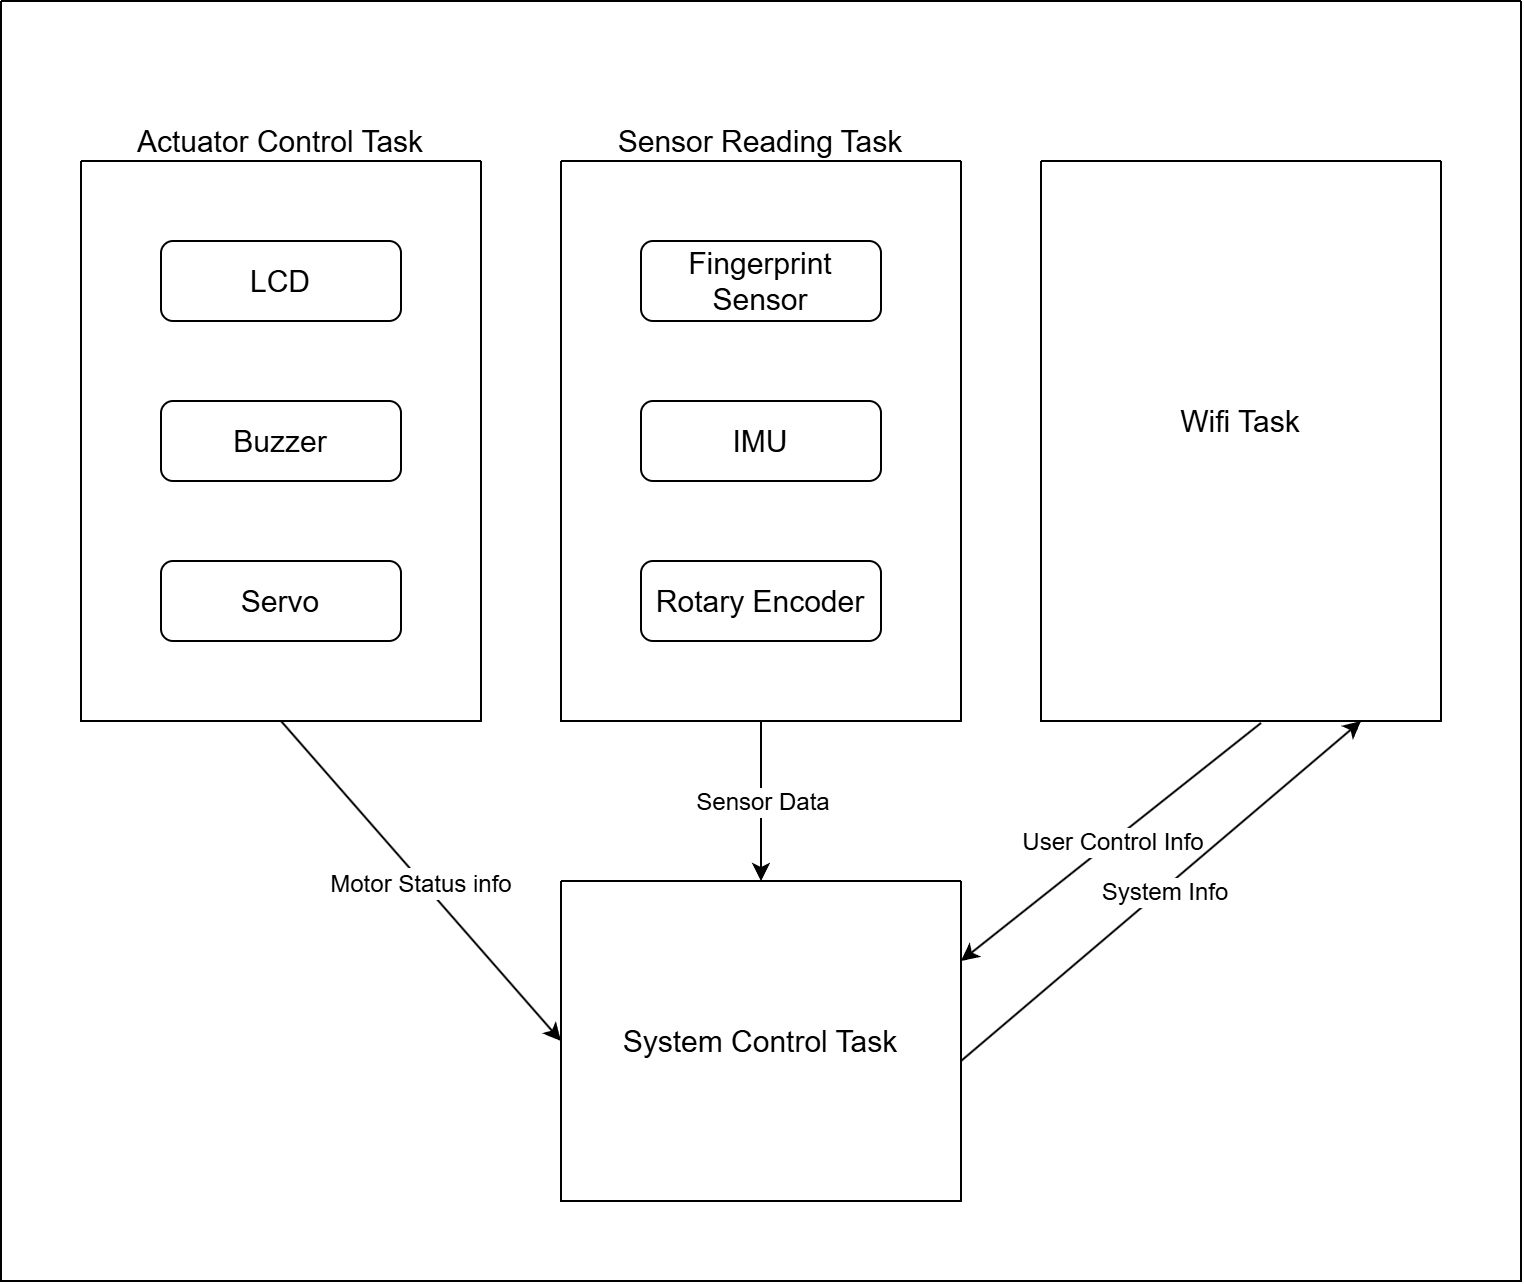

The diagram above was exported from draw.io. Its source (the exported page's mxGraphModel, read from the mxfile embedded in the PNG):
<mxGraphModel dx="2111" dy="1125" grid="1" gridSize="10" guides="1" tooltips="1" connect="1" arrows="1" fold="1" page="0" pageScale="1" pageWidth="1100" pageHeight="850" math="0" shadow="0">
  <root>
    <mxCell id="0" />
    <mxCell id="1" parent="0" />
    <mxCell id="ry4E1kvPjeANahoyZSAm-1" value="&lt;font style=&quot;font-size: 15px;&quot;&gt;LCD&lt;/font&gt;" style="rounded=1;whiteSpace=wrap;html=1;" vertex="1" parent="1">
      <mxGeometry x="-600" y="-280" width="120" height="40" as="geometry" />
    </mxCell>
    <mxCell id="ry4E1kvPjeANahoyZSAm-2" value="&lt;span style=&quot;font-size: 15px;&quot;&gt;Rotary Encoder&lt;/span&gt;" style="rounded=1;whiteSpace=wrap;html=1;" vertex="1" parent="1">
      <mxGeometry x="-360" y="-120" width="120" height="40" as="geometry" />
    </mxCell>
    <mxCell id="ry4E1kvPjeANahoyZSAm-3" value="&lt;span style=&quot;font-size: 15px;&quot;&gt;Fingerprint Sensor&lt;/span&gt;" style="rounded=1;whiteSpace=wrap;html=1;" vertex="1" parent="1">
      <mxGeometry x="-360" y="-280" width="120" height="40" as="geometry" />
    </mxCell>
    <mxCell id="ry4E1kvPjeANahoyZSAm-4" value="&lt;span style=&quot;font-size: 15px;&quot;&gt;IMU&lt;/span&gt;" style="rounded=1;whiteSpace=wrap;html=1;" vertex="1" parent="1">
      <mxGeometry x="-360" y="-200" width="120" height="40" as="geometry" />
    </mxCell>
    <mxCell id="ry4E1kvPjeANahoyZSAm-5" value="&lt;span style=&quot;font-size: 15px;&quot;&gt;Buzzer&lt;/span&gt;" style="rounded=1;whiteSpace=wrap;html=1;" vertex="1" parent="1">
      <mxGeometry x="-600" y="-200" width="120" height="40" as="geometry" />
    </mxCell>
    <mxCell id="ry4E1kvPjeANahoyZSAm-6" value="&lt;span style=&quot;font-size: 15px;&quot;&gt;Servo&lt;/span&gt;" style="rounded=1;whiteSpace=wrap;html=1;" vertex="1" parent="1">
      <mxGeometry x="-600" y="-120" width="120" height="40" as="geometry" />
    </mxCell>
    <mxCell id="ry4E1kvPjeANahoyZSAm-8" value="" style="swimlane;startSize=0;" vertex="1" parent="1">
      <mxGeometry x="-640" y="-320" width="200" height="280" as="geometry" />
    </mxCell>
    <mxCell id="ry4E1kvPjeANahoyZSAm-9" value="&lt;span style=&quot;font-size: 15px;&quot;&gt;Actuator Control Task&lt;/span&gt;" style="text;html=1;align=center;verticalAlign=middle;whiteSpace=wrap;rounded=0;" vertex="1" parent="1">
      <mxGeometry x="-620" y="-340" width="160" height="20" as="geometry" />
    </mxCell>
    <mxCell id="ry4E1kvPjeANahoyZSAm-10" value="" style="swimlane;startSize=0;" vertex="1" parent="1">
      <mxGeometry x="-400" y="-320" width="200" height="280" as="geometry" />
    </mxCell>
    <mxCell id="ry4E1kvPjeANahoyZSAm-11" value="&lt;span style=&quot;font-size: 15px;&quot;&gt;Sensor Reading Task&lt;/span&gt;" style="text;html=1;align=center;verticalAlign=middle;whiteSpace=wrap;rounded=0;" vertex="1" parent="1">
      <mxGeometry x="-380" y="-340" width="160" height="20" as="geometry" />
    </mxCell>
    <mxCell id="ry4E1kvPjeANahoyZSAm-13" value="" style="swimlane;startSize=0;" vertex="1" parent="1">
      <mxGeometry x="-160" y="-320" width="200" height="280" as="geometry" />
    </mxCell>
    <mxCell id="ry4E1kvPjeANahoyZSAm-14" value="&lt;span style=&quot;font-size: 15px;&quot;&gt;Wifi Task&lt;/span&gt;" style="text;html=1;align=center;verticalAlign=middle;whiteSpace=wrap;rounded=0;" vertex="1" parent="ry4E1kvPjeANahoyZSAm-13">
      <mxGeometry x="20" y="120" width="160" height="20" as="geometry" />
    </mxCell>
    <mxCell id="ry4E1kvPjeANahoyZSAm-16" value="" style="swimlane;startSize=0;" vertex="1" parent="1">
      <mxGeometry x="-400" y="40" width="200" height="160" as="geometry" />
    </mxCell>
    <mxCell id="ry4E1kvPjeANahoyZSAm-17" value="&lt;span style=&quot;font-size: 15px;&quot;&gt;System Control Task&lt;/span&gt;" style="text;html=1;align=center;verticalAlign=middle;whiteSpace=wrap;rounded=0;" vertex="1" parent="ry4E1kvPjeANahoyZSAm-16">
      <mxGeometry x="20" y="70" width="160" height="20" as="geometry" />
    </mxCell>
    <mxCell id="ry4E1kvPjeANahoyZSAm-19" value="" style="endArrow=classic;html=1;rounded=0;exitX=0.5;exitY=1;exitDx=0;exitDy=0;entryX=0;entryY=0.5;entryDx=0;entryDy=0;" edge="1" parent="1" source="ry4E1kvPjeANahoyZSAm-8" target="ry4E1kvPjeANahoyZSAm-16">
      <mxGeometry relative="1" as="geometry">
        <mxPoint x="-440" y="50" as="sourcePoint" />
        <mxPoint x="-340" y="50" as="targetPoint" />
      </mxGeometry>
    </mxCell>
    <mxCell id="ry4E1kvPjeANahoyZSAm-20" value="Label" style="edgeLabel;resizable=0;html=1;;align=center;verticalAlign=middle;" connectable="0" vertex="1" parent="ry4E1kvPjeANahoyZSAm-19">
      <mxGeometry relative="1" as="geometry" />
    </mxCell>
    <mxCell id="ry4E1kvPjeANahoyZSAm-21" value="&lt;font style=&quot;font-size: 12px;&quot;&gt;Motor Status info&lt;/font&gt;" style="edgeLabel;html=1;align=center;verticalAlign=middle;resizable=0;points=[];" vertex="1" connectable="0" parent="ry4E1kvPjeANahoyZSAm-19">
      <mxGeometry x="0.0047" y="-1" relative="1" as="geometry">
        <mxPoint as="offset" />
      </mxGeometry>
    </mxCell>
    <mxCell id="ry4E1kvPjeANahoyZSAm-22" value="" style="endArrow=classic;html=1;rounded=0;exitX=0.5;exitY=1;exitDx=0;exitDy=0;entryX=0.5;entryY=0;entryDx=0;entryDy=0;" edge="1" parent="1" source="ry4E1kvPjeANahoyZSAm-10" target="ry4E1kvPjeANahoyZSAm-16">
      <mxGeometry relative="1" as="geometry">
        <mxPoint x="-410" y="40" as="sourcePoint" />
        <mxPoint x="-310" y="40" as="targetPoint" />
      </mxGeometry>
    </mxCell>
    <mxCell id="ry4E1kvPjeANahoyZSAm-23" value="&lt;font style=&quot;font-size: 12px;&quot;&gt;Sensor Data&lt;/font&gt;" style="edgeLabel;resizable=0;html=1;;align=center;verticalAlign=middle;" connectable="0" vertex="1" parent="ry4E1kvPjeANahoyZSAm-22">
      <mxGeometry relative="1" as="geometry" />
    </mxCell>
    <mxCell id="ry4E1kvPjeANahoyZSAm-25" value="" style="endArrow=classic;html=1;rounded=0;entryX=1;entryY=0.25;entryDx=0;entryDy=0;" edge="1" parent="1" target="ry4E1kvPjeANahoyZSAm-16">
      <mxGeometry relative="1" as="geometry">
        <mxPoint x="-50" y="-39" as="sourcePoint" />
        <mxPoint x="-250" y="30" as="targetPoint" />
      </mxGeometry>
    </mxCell>
    <mxCell id="ry4E1kvPjeANahoyZSAm-26" value="&lt;font style=&quot;font-size: 12px;&quot;&gt;User Control Info&lt;/font&gt;" style="edgeLabel;resizable=0;html=1;;align=center;verticalAlign=middle;" connectable="0" vertex="1" parent="ry4E1kvPjeANahoyZSAm-25">
      <mxGeometry relative="1" as="geometry" />
    </mxCell>
    <mxCell id="ry4E1kvPjeANahoyZSAm-27" value="" style="endArrow=classic;html=1;rounded=0;" edge="1" parent="1">
      <mxGeometry relative="1" as="geometry">
        <mxPoint x="-200" y="130" as="sourcePoint" />
        <mxPoint y="-40" as="targetPoint" />
      </mxGeometry>
    </mxCell>
    <mxCell id="ry4E1kvPjeANahoyZSAm-28" value="Label" style="edgeLabel;resizable=0;html=1;;align=center;verticalAlign=middle;" connectable="0" vertex="1" parent="ry4E1kvPjeANahoyZSAm-27">
      <mxGeometry relative="1" as="geometry" />
    </mxCell>
    <mxCell id="ry4E1kvPjeANahoyZSAm-31" value="&lt;font style=&quot;font-size: 12px;&quot;&gt;System Info&lt;/font&gt;" style="edgeLabel;html=1;align=center;verticalAlign=middle;resizable=0;points=[];" vertex="1" connectable="0" parent="ry4E1kvPjeANahoyZSAm-27">
      <mxGeometry x="0.0013" y="-1" relative="1" as="geometry">
        <mxPoint as="offset" />
      </mxGeometry>
    </mxCell>
    <mxCell id="ry4E1kvPjeANahoyZSAm-33" value="" style="swimlane;startSize=0;" vertex="1" parent="1">
      <mxGeometry x="-680" y="-400" width="760" height="640" as="geometry" />
    </mxCell>
  </root>
</mxGraphModel>